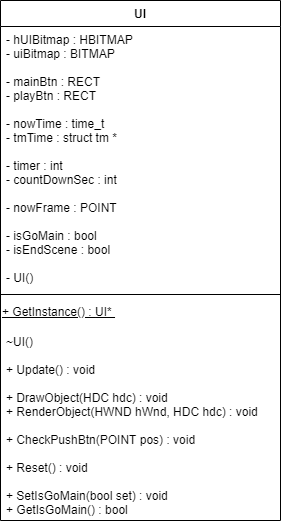

The diagram above was exported from draw.io. Its source (the exported page's mxGraphModel, read from the mxfile embedded in the PNG):
<mxGraphModel dx="-568" dy="806" grid="1" gridSize="10" guides="1" tooltips="1" connect="1" arrows="1" fold="1" page="1" pageScale="1" pageWidth="827" pageHeight="1169" math="0" shadow="0">
  <root>
    <mxCell id="4_10jbf_2l9Au1oUaQWB-0" />
    <mxCell id="4_10jbf_2l9Au1oUaQWB-1" parent="4_10jbf_2l9Au1oUaQWB-0" />
    <mxCell id="7DIMpfxorbsokzo7RqDt-15" value="UI" style="swimlane;fontStyle=1;align=center;verticalAlign=top;childLayout=stackLayout;horizontal=1;startSize=26;horizontalStack=0;resizeParent=1;resizeParentMax=0;resizeLast=0;collapsible=1;marginBottom=0;labelBackgroundColor=none;fillColor=none;gradientColor=#ffffff;fontColor=#000000;" parent="4_10jbf_2l9Au1oUaQWB-1" vertex="1">
      <mxGeometry x="1654" y="80" width="280" height="520" as="geometry" />
    </mxCell>
    <mxCell id="7DIMpfxorbsokzo7RqDt-16" value="- hUIBitmap : HBITMAP &#10;- uiBitmap : BITMAP &#10;&#10;- mainBtn : RECT &#10;- playBtn : RECT &#10;&#10;- nowTime : time_t &#10;- tmTime : struct tm *&#10;&#10;- timer : int &#10;- countDownSec : int &#10;&#10;- nowFrame : POINT &#10;&#10;- isGoMain : bool &#10;- isEndScene : bool &#10;&#10;- UI()" style="text;strokeColor=none;fillColor=none;align=left;verticalAlign=top;spacingLeft=4;spacingRight=4;overflow=hidden;rotatable=0;points=[[0,0.5],[1,0.5]];portConstraint=eastwest;" parent="7DIMpfxorbsokzo7RqDt-15" vertex="1">
      <mxGeometry y="26" width="280" height="264" as="geometry" />
    </mxCell>
    <mxCell id="7DIMpfxorbsokzo7RqDt-17" value="" style="line;strokeWidth=1;fillColor=none;align=left;verticalAlign=middle;spacingTop=-1;spacingLeft=3;spacingRight=3;rotatable=0;labelPosition=right;points=[];portConstraint=eastwest;" parent="7DIMpfxorbsokzo7RqDt-15" vertex="1">
      <mxGeometry y="290" width="280" height="8" as="geometry" />
    </mxCell>
    <mxCell id="7DIMpfxorbsokzo7RqDt-18" value="&lt;u&gt;&lt;span&gt;+ GetInstance() :&amp;nbsp;&lt;/span&gt;UI*&amp;nbsp;&lt;/u&gt;" style="text;whiteSpace=wrap;html=1;fontColor=#000000;" parent="7DIMpfxorbsokzo7RqDt-15" vertex="1">
      <mxGeometry y="298" width="280" height="30" as="geometry" />
    </mxCell>
    <mxCell id="7DIMpfxorbsokzo7RqDt-19" value="~UI()&#10;&#10;+ Update() : void &#10;&#10;+ DrawObject(HDC hdc) : void &#10;+ RenderObject(HWND hWnd, HDC hdc) : void &#10;&#10;+ CheckPushBtn(POINT pos) : void &#10;&#10;+ Reset() : void &#10;&#10;+ SetIsGoMain(bool set) : void &#10;+ GetIsGoMain() : bool " style="text;strokeColor=none;fillColor=none;align=left;verticalAlign=top;spacingLeft=4;spacingRight=4;overflow=hidden;rotatable=0;points=[[0,0.5],[1,0.5]];portConstraint=eastwest;" parent="7DIMpfxorbsokzo7RqDt-15" vertex="1">
      <mxGeometry y="328" width="280" height="192" as="geometry" />
    </mxCell>
  </root>
</mxGraphModel>